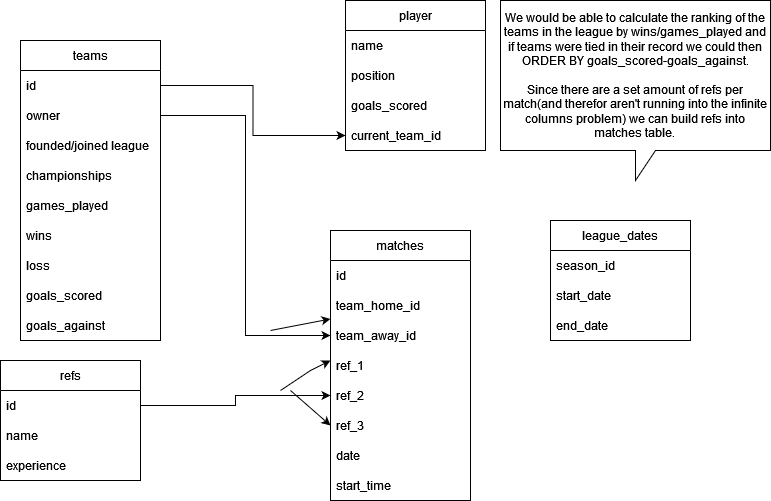

The diagram above was exported from draw.io. Its source (the exported page's mxGraphModel, read from the mxfile embedded in the PNG):
<mxGraphModel dx="770" dy="390" grid="1" gridSize="10" guides="1" tooltips="1" connect="1" arrows="1" fold="1" page="1" pageScale="1" pageWidth="850" pageHeight="1100" math="0" shadow="0">
  <root>
    <mxCell id="0" />
    <mxCell id="1" parent="0" />
    <mxCell id="-mO7z8ypCuYGH0QJ6OkL-1" value="player" style="swimlane;fontStyle=0;childLayout=stackLayout;horizontal=1;startSize=30;horizontalStack=0;resizeParent=1;resizeParentMax=0;resizeLast=0;collapsible=1;marginBottom=0;" vertex="1" parent="1">
      <mxGeometry x="425" y="20" width="140" height="150" as="geometry" />
    </mxCell>
    <mxCell id="-mO7z8ypCuYGH0QJ6OkL-2" value="name    " style="text;strokeColor=none;fillColor=none;align=left;verticalAlign=middle;spacingLeft=4;spacingRight=4;overflow=hidden;points=[[0,0.5],[1,0.5]];portConstraint=eastwest;rotatable=0;" vertex="1" parent="-mO7z8ypCuYGH0QJ6OkL-1">
      <mxGeometry y="30" width="140" height="30" as="geometry" />
    </mxCell>
    <mxCell id="-mO7z8ypCuYGH0QJ6OkL-3" value="position" style="text;strokeColor=none;fillColor=none;align=left;verticalAlign=middle;spacingLeft=4;spacingRight=4;overflow=hidden;points=[[0,0.5],[1,0.5]];portConstraint=eastwest;rotatable=0;" vertex="1" parent="-mO7z8ypCuYGH0QJ6OkL-1">
      <mxGeometry y="60" width="140" height="30" as="geometry" />
    </mxCell>
    <mxCell id="-mO7z8ypCuYGH0QJ6OkL-15" value="goals_scored" style="text;strokeColor=none;fillColor=none;align=left;verticalAlign=middle;spacingLeft=4;spacingRight=4;overflow=hidden;points=[[0,0.5],[1,0.5]];portConstraint=eastwest;rotatable=0;" vertex="1" parent="-mO7z8ypCuYGH0QJ6OkL-1">
      <mxGeometry y="90" width="140" height="30" as="geometry" />
    </mxCell>
    <mxCell id="-mO7z8ypCuYGH0QJ6OkL-4" value="current_team_id" style="text;strokeColor=none;fillColor=none;align=left;verticalAlign=middle;spacingLeft=4;spacingRight=4;overflow=hidden;points=[[0,0.5],[1,0.5]];portConstraint=eastwest;rotatable=0;" vertex="1" parent="-mO7z8ypCuYGH0QJ6OkL-1">
      <mxGeometry y="120" width="140" height="30" as="geometry" />
    </mxCell>
    <mxCell id="-mO7z8ypCuYGH0QJ6OkL-5" value="teams" style="swimlane;fontStyle=0;childLayout=stackLayout;horizontal=1;startSize=30;horizontalStack=0;resizeParent=1;resizeParentMax=0;resizeLast=0;collapsible=1;marginBottom=0;" vertex="1" parent="1">
      <mxGeometry x="100" y="60" width="140" height="300" as="geometry" />
    </mxCell>
    <mxCell id="-mO7z8ypCuYGH0QJ6OkL-6" value="id" style="text;strokeColor=none;fillColor=none;align=left;verticalAlign=middle;spacingLeft=4;spacingRight=4;overflow=hidden;points=[[0,0.5],[1,0.5]];portConstraint=eastwest;rotatable=0;" vertex="1" parent="-mO7z8ypCuYGH0QJ6OkL-5">
      <mxGeometry y="30" width="140" height="30" as="geometry" />
    </mxCell>
    <mxCell id="-mO7z8ypCuYGH0QJ6OkL-7" value="owner" style="text;strokeColor=none;fillColor=none;align=left;verticalAlign=middle;spacingLeft=4;spacingRight=4;overflow=hidden;points=[[0,0.5],[1,0.5]];portConstraint=eastwest;rotatable=0;" vertex="1" parent="-mO7z8ypCuYGH0QJ6OkL-5">
      <mxGeometry y="60" width="140" height="30" as="geometry" />
    </mxCell>
    <mxCell id="-mO7z8ypCuYGH0QJ6OkL-8" value="founded/joined league" style="text;strokeColor=none;fillColor=none;align=left;verticalAlign=middle;spacingLeft=4;spacingRight=4;overflow=hidden;points=[[0,0.5],[1,0.5]];portConstraint=eastwest;rotatable=0;" vertex="1" parent="-mO7z8ypCuYGH0QJ6OkL-5">
      <mxGeometry y="90" width="140" height="30" as="geometry" />
    </mxCell>
    <mxCell id="-mO7z8ypCuYGH0QJ6OkL-11" value="championships    " style="text;strokeColor=none;fillColor=none;align=left;verticalAlign=middle;spacingLeft=4;spacingRight=4;overflow=hidden;points=[[0,0.5],[1,0.5]];portConstraint=eastwest;rotatable=0;" vertex="1" parent="-mO7z8ypCuYGH0QJ6OkL-5">
      <mxGeometry y="120" width="140" height="30" as="geometry" />
    </mxCell>
    <mxCell id="-mO7z8ypCuYGH0QJ6OkL-44" value="games_played" style="text;strokeColor=none;fillColor=none;align=left;verticalAlign=middle;spacingLeft=4;spacingRight=4;overflow=hidden;points=[[0,0.5],[1,0.5]];portConstraint=eastwest;rotatable=0;" vertex="1" parent="-mO7z8ypCuYGH0QJ6OkL-5">
      <mxGeometry y="150" width="140" height="30" as="geometry" />
    </mxCell>
    <mxCell id="-mO7z8ypCuYGH0QJ6OkL-9" value="wins" style="text;strokeColor=none;fillColor=none;align=left;verticalAlign=middle;spacingLeft=4;spacingRight=4;overflow=hidden;points=[[0,0.5],[1,0.5]];portConstraint=eastwest;rotatable=0;" vertex="1" parent="-mO7z8ypCuYGH0QJ6OkL-5">
      <mxGeometry y="180" width="140" height="30" as="geometry" />
    </mxCell>
    <mxCell id="-mO7z8ypCuYGH0QJ6OkL-12" value="loss" style="text;strokeColor=none;fillColor=none;align=left;verticalAlign=middle;spacingLeft=4;spacingRight=4;overflow=hidden;points=[[0,0.5],[1,0.5]];portConstraint=eastwest;rotatable=0;" vertex="1" parent="-mO7z8ypCuYGH0QJ6OkL-5">
      <mxGeometry y="210" width="140" height="30" as="geometry" />
    </mxCell>
    <mxCell id="-mO7z8ypCuYGH0QJ6OkL-13" value="goals_scored" style="text;strokeColor=none;fillColor=none;align=left;verticalAlign=middle;spacingLeft=4;spacingRight=4;overflow=hidden;points=[[0,0.5],[1,0.5]];portConstraint=eastwest;rotatable=0;" vertex="1" parent="-mO7z8ypCuYGH0QJ6OkL-5">
      <mxGeometry y="240" width="140" height="30" as="geometry" />
    </mxCell>
    <mxCell id="-mO7z8ypCuYGH0QJ6OkL-14" value="goals_against" style="text;strokeColor=none;fillColor=none;align=left;verticalAlign=middle;spacingLeft=4;spacingRight=4;overflow=hidden;points=[[0,0.5],[1,0.5]];portConstraint=eastwest;rotatable=0;" vertex="1" parent="-mO7z8ypCuYGH0QJ6OkL-5">
      <mxGeometry y="270" width="140" height="30" as="geometry" />
    </mxCell>
    <mxCell id="-mO7z8ypCuYGH0QJ6OkL-16" style="edgeStyle=orthogonalEdgeStyle;rounded=0;orthogonalLoop=1;jettySize=auto;html=1;entryX=0;entryY=0.5;entryDx=0;entryDy=0;" edge="1" parent="1" source="-mO7z8ypCuYGH0QJ6OkL-6" target="-mO7z8ypCuYGH0QJ6OkL-4">
      <mxGeometry relative="1" as="geometry" />
    </mxCell>
    <mxCell id="-mO7z8ypCuYGH0QJ6OkL-17" value="matches" style="swimlane;fontStyle=0;childLayout=stackLayout;horizontal=1;startSize=30;horizontalStack=0;resizeParent=1;resizeParentMax=0;resizeLast=0;collapsible=1;marginBottom=0;" vertex="1" parent="1">
      <mxGeometry x="410" y="250" width="140" height="270" as="geometry" />
    </mxCell>
    <mxCell id="-mO7z8ypCuYGH0QJ6OkL-18" value="id    " style="text;strokeColor=none;fillColor=none;align=left;verticalAlign=middle;spacingLeft=4;spacingRight=4;overflow=hidden;points=[[0,0.5],[1,0.5]];portConstraint=eastwest;rotatable=0;" vertex="1" parent="-mO7z8ypCuYGH0QJ6OkL-17">
      <mxGeometry y="30" width="140" height="30" as="geometry" />
    </mxCell>
    <mxCell id="-mO7z8ypCuYGH0QJ6OkL-19" value="team_home_id" style="text;strokeColor=none;fillColor=none;align=left;verticalAlign=middle;spacingLeft=4;spacingRight=4;overflow=hidden;points=[[0,0.5],[1,0.5]];portConstraint=eastwest;rotatable=0;" vertex="1" parent="-mO7z8ypCuYGH0QJ6OkL-17">
      <mxGeometry y="60" width="140" height="30" as="geometry" />
    </mxCell>
    <mxCell id="-mO7z8ypCuYGH0QJ6OkL-22" value="team_away_id" style="text;strokeColor=none;fillColor=none;align=left;verticalAlign=middle;spacingLeft=4;spacingRight=4;overflow=hidden;points=[[0,0.5],[1,0.5]];portConstraint=eastwest;rotatable=0;" vertex="1" parent="-mO7z8ypCuYGH0QJ6OkL-17">
      <mxGeometry y="90" width="140" height="30" as="geometry" />
    </mxCell>
    <mxCell id="-mO7z8ypCuYGH0QJ6OkL-21" value="ref_1" style="text;strokeColor=none;fillColor=none;align=left;verticalAlign=middle;spacingLeft=4;spacingRight=4;overflow=hidden;points=[[0,0.5],[1,0.5]];portConstraint=eastwest;rotatable=0;" vertex="1" parent="-mO7z8ypCuYGH0QJ6OkL-17">
      <mxGeometry y="120" width="140" height="30" as="geometry" />
    </mxCell>
    <mxCell id="-mO7z8ypCuYGH0QJ6OkL-20" value="ref_2" style="text;strokeColor=none;fillColor=none;align=left;verticalAlign=middle;spacingLeft=4;spacingRight=4;overflow=hidden;points=[[0,0.5],[1,0.5]];portConstraint=eastwest;rotatable=0;" vertex="1" parent="-mO7z8ypCuYGH0QJ6OkL-17">
      <mxGeometry y="150" width="140" height="30" as="geometry" />
    </mxCell>
    <mxCell id="-mO7z8ypCuYGH0QJ6OkL-23" value="ref_3" style="text;strokeColor=none;fillColor=none;align=left;verticalAlign=middle;spacingLeft=4;spacingRight=4;overflow=hidden;points=[[0,0.5],[1,0.5]];portConstraint=eastwest;rotatable=0;" vertex="1" parent="-mO7z8ypCuYGH0QJ6OkL-17">
      <mxGeometry y="180" width="140" height="30" as="geometry" />
    </mxCell>
    <mxCell id="-mO7z8ypCuYGH0QJ6OkL-24" value="date" style="text;strokeColor=none;fillColor=none;align=left;verticalAlign=middle;spacingLeft=4;spacingRight=4;overflow=hidden;points=[[0,0.5],[1,0.5]];portConstraint=eastwest;rotatable=0;" vertex="1" parent="-mO7z8ypCuYGH0QJ6OkL-17">
      <mxGeometry y="210" width="140" height="30" as="geometry" />
    </mxCell>
    <mxCell id="-mO7z8ypCuYGH0QJ6OkL-25" value="start_time" style="text;strokeColor=none;fillColor=none;align=left;verticalAlign=middle;spacingLeft=4;spacingRight=4;overflow=hidden;points=[[0,0.5],[1,0.5]];portConstraint=eastwest;rotatable=0;" vertex="1" parent="-mO7z8ypCuYGH0QJ6OkL-17">
      <mxGeometry y="240" width="140" height="30" as="geometry" />
    </mxCell>
    <mxCell id="-mO7z8ypCuYGH0QJ6OkL-28" style="edgeStyle=orthogonalEdgeStyle;rounded=0;orthogonalLoop=1;jettySize=auto;html=1;entryX=0;entryY=0.5;entryDx=0;entryDy=0;" edge="1" parent="1" source="-mO7z8ypCuYGH0QJ6OkL-7" target="-mO7z8ypCuYGH0QJ6OkL-22">
      <mxGeometry relative="1" as="geometry" />
    </mxCell>
    <mxCell id="-mO7z8ypCuYGH0QJ6OkL-29" value="refs" style="swimlane;fontStyle=0;childLayout=stackLayout;horizontal=1;startSize=30;horizontalStack=0;resizeParent=1;resizeParentMax=0;resizeLast=0;collapsible=1;marginBottom=0;" vertex="1" parent="1">
      <mxGeometry x="80" y="380" width="140" height="120" as="geometry" />
    </mxCell>
    <mxCell id="-mO7z8ypCuYGH0QJ6OkL-30" value="id" style="text;strokeColor=none;fillColor=none;align=left;verticalAlign=middle;spacingLeft=4;spacingRight=4;overflow=hidden;points=[[0,0.5],[1,0.5]];portConstraint=eastwest;rotatable=0;" vertex="1" parent="-mO7z8ypCuYGH0QJ6OkL-29">
      <mxGeometry y="30" width="140" height="30" as="geometry" />
    </mxCell>
    <mxCell id="-mO7z8ypCuYGH0QJ6OkL-32" value="name    " style="text;strokeColor=none;fillColor=none;align=left;verticalAlign=middle;spacingLeft=4;spacingRight=4;overflow=hidden;points=[[0,0.5],[1,0.5]];portConstraint=eastwest;rotatable=0;" vertex="1" parent="-mO7z8ypCuYGH0QJ6OkL-29">
      <mxGeometry y="60" width="140" height="30" as="geometry" />
    </mxCell>
    <mxCell id="-mO7z8ypCuYGH0QJ6OkL-33" value="experience" style="text;strokeColor=none;fillColor=none;align=left;verticalAlign=middle;spacingLeft=4;spacingRight=4;overflow=hidden;points=[[0,0.5],[1,0.5]];portConstraint=eastwest;rotatable=0;" vertex="1" parent="-mO7z8ypCuYGH0QJ6OkL-29">
      <mxGeometry y="90" width="140" height="30" as="geometry" />
    </mxCell>
    <mxCell id="-mO7z8ypCuYGH0QJ6OkL-35" style="edgeStyle=orthogonalEdgeStyle;rounded=0;orthogonalLoop=1;jettySize=auto;html=1;entryX=0;entryY=0.5;entryDx=0;entryDy=0;" edge="1" parent="1" source="-mO7z8ypCuYGH0QJ6OkL-30" target="-mO7z8ypCuYGH0QJ6OkL-20">
      <mxGeometry relative="1" as="geometry" />
    </mxCell>
    <mxCell id="-mO7z8ypCuYGH0QJ6OkL-36" value="" style="endArrow=classic;html=1;rounded=0;entryX=0;entryY=0.5;entryDx=0;entryDy=0;" edge="1" parent="1" target="-mO7z8ypCuYGH0QJ6OkL-23">
      <mxGeometry width="50" height="50" relative="1" as="geometry">
        <mxPoint x="370" y="410" as="sourcePoint" />
        <mxPoint x="420" y="340" as="targetPoint" />
      </mxGeometry>
    </mxCell>
    <mxCell id="-mO7z8ypCuYGH0QJ6OkL-37" value="" style="endArrow=classic;html=1;rounded=0;" edge="1" parent="1">
      <mxGeometry width="50" height="50" relative="1" as="geometry">
        <mxPoint x="360" y="410" as="sourcePoint" />
        <mxPoint x="410" y="380" as="targetPoint" />
        <Array as="points">
          <mxPoint x="390" y="390" />
        </Array>
      </mxGeometry>
    </mxCell>
    <mxCell id="-mO7z8ypCuYGH0QJ6OkL-38" value="" style="endArrow=classic;html=1;rounded=0;" edge="1" parent="1" target="-mO7z8ypCuYGH0QJ6OkL-19">
      <mxGeometry width="50" height="50" relative="1" as="geometry">
        <mxPoint x="350" y="350" as="sourcePoint" />
        <mxPoint x="420" y="340" as="targetPoint" />
      </mxGeometry>
    </mxCell>
    <mxCell id="-mO7z8ypCuYGH0QJ6OkL-39" value="league_dates" style="swimlane;fontStyle=0;childLayout=stackLayout;horizontal=1;startSize=30;horizontalStack=0;resizeParent=1;resizeParentMax=0;resizeLast=0;collapsible=1;marginBottom=0;" vertex="1" parent="1">
      <mxGeometry x="630" y="240" width="140" height="120" as="geometry" />
    </mxCell>
    <mxCell id="-mO7z8ypCuYGH0QJ6OkL-40" value="season_id" style="text;strokeColor=none;fillColor=none;align=left;verticalAlign=middle;spacingLeft=4;spacingRight=4;overflow=hidden;points=[[0,0.5],[1,0.5]];portConstraint=eastwest;rotatable=0;" vertex="1" parent="-mO7z8ypCuYGH0QJ6OkL-39">
      <mxGeometry y="30" width="140" height="30" as="geometry" />
    </mxCell>
    <mxCell id="-mO7z8ypCuYGH0QJ6OkL-41" value="start_date" style="text;strokeColor=none;fillColor=none;align=left;verticalAlign=middle;spacingLeft=4;spacingRight=4;overflow=hidden;points=[[0,0.5],[1,0.5]];portConstraint=eastwest;rotatable=0;" vertex="1" parent="-mO7z8ypCuYGH0QJ6OkL-39">
      <mxGeometry y="60" width="140" height="30" as="geometry" />
    </mxCell>
    <mxCell id="-mO7z8ypCuYGH0QJ6OkL-42" value="end_date" style="text;strokeColor=none;fillColor=none;align=left;verticalAlign=middle;spacingLeft=4;spacingRight=4;overflow=hidden;points=[[0,0.5],[1,0.5]];portConstraint=eastwest;rotatable=0;" vertex="1" parent="-mO7z8ypCuYGH0QJ6OkL-39">
      <mxGeometry y="90" width="140" height="30" as="geometry" />
    </mxCell>
    <mxCell id="-mO7z8ypCuYGH0QJ6OkL-43" value="&lt;div&gt;We would be able to calculate the ranking of the teams in the league by wins/games_played and if teams were tied in their record we could then ORDER BY goals_scored-goals_against.&lt;/div&gt;&lt;div&gt;&lt;br&gt;&lt;/div&gt;&lt;div&gt;Since there are a set amount of refs per match(and therefor aren't running into the infinite columns problem) we can build refs into matches table.&lt;br&gt;&lt;/div&gt;" style="shape=callout;whiteSpace=wrap;html=1;perimeter=calloutPerimeter;" vertex="1" parent="1">
      <mxGeometry x="580" y="20" width="270" height="180" as="geometry" />
    </mxCell>
  </root>
</mxGraphModel>